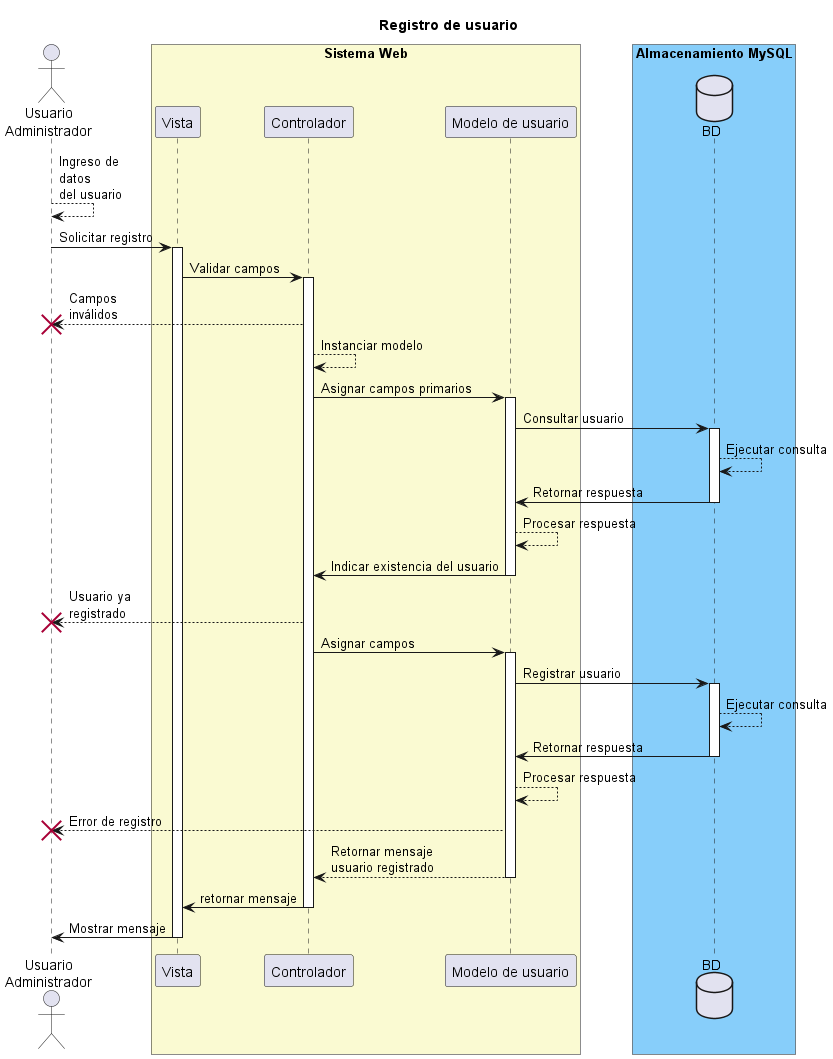

The diagram above was rendered by PlantUML. Its source (embedded in the PNG):
@startuml "DS - 5 - Diagrama de secuencia de registro de usuario"

'======== Titulo ========'
title "Registro de usuario"

'======== Elementos/Secciones ========'
actor "Usuario\nAdministrador" as user

box "Sistema Web" #LightGoldenRodYellow
participant "Vista" as view
participant "Controlador" as controller
participant "Modelo de usuario" as model
end box

box "Almacenamiento MySQL" #LightSkyBlue
database "BD" as bd
end box

'======== Conexiones ========'

user --> user : Ingreso de \ndatos \ndel usuario
user -> view : Solicitar registro
activate view

view -> controller : Validar campos
activate controller

controller --> user !! : Campos \ninválidos
controller --> controller : Instanciar modelo
controller -> model : Asignar campos primarios
activate model

model -> bd : Consultar usuario
activate bd
bd --> bd : Ejecutar consulta
bd -> model : Retornar respuesta
deactivate bd

model --> model : Procesar respuesta
model -> controller : Indicar existencia del usuario
deactivate model

controller --> user !! : Usuario ya \nregistrado
controller -> model : Asignar campos
activate model

model -> bd : Registrar usuario
activate bd

bd --> bd : Ejecutar consulta
bd -> model : Retornar respuesta
deactivate bd

model --> model : Procesar respuesta
model --> user !! : Error de registro
model --> controller : Retornar mensaje\nusuario registrado
deactivate model

controller -> view : retornar mensaje
deactivate controller

view -> user : Mostrar mensaje
deactivate view

@enduml